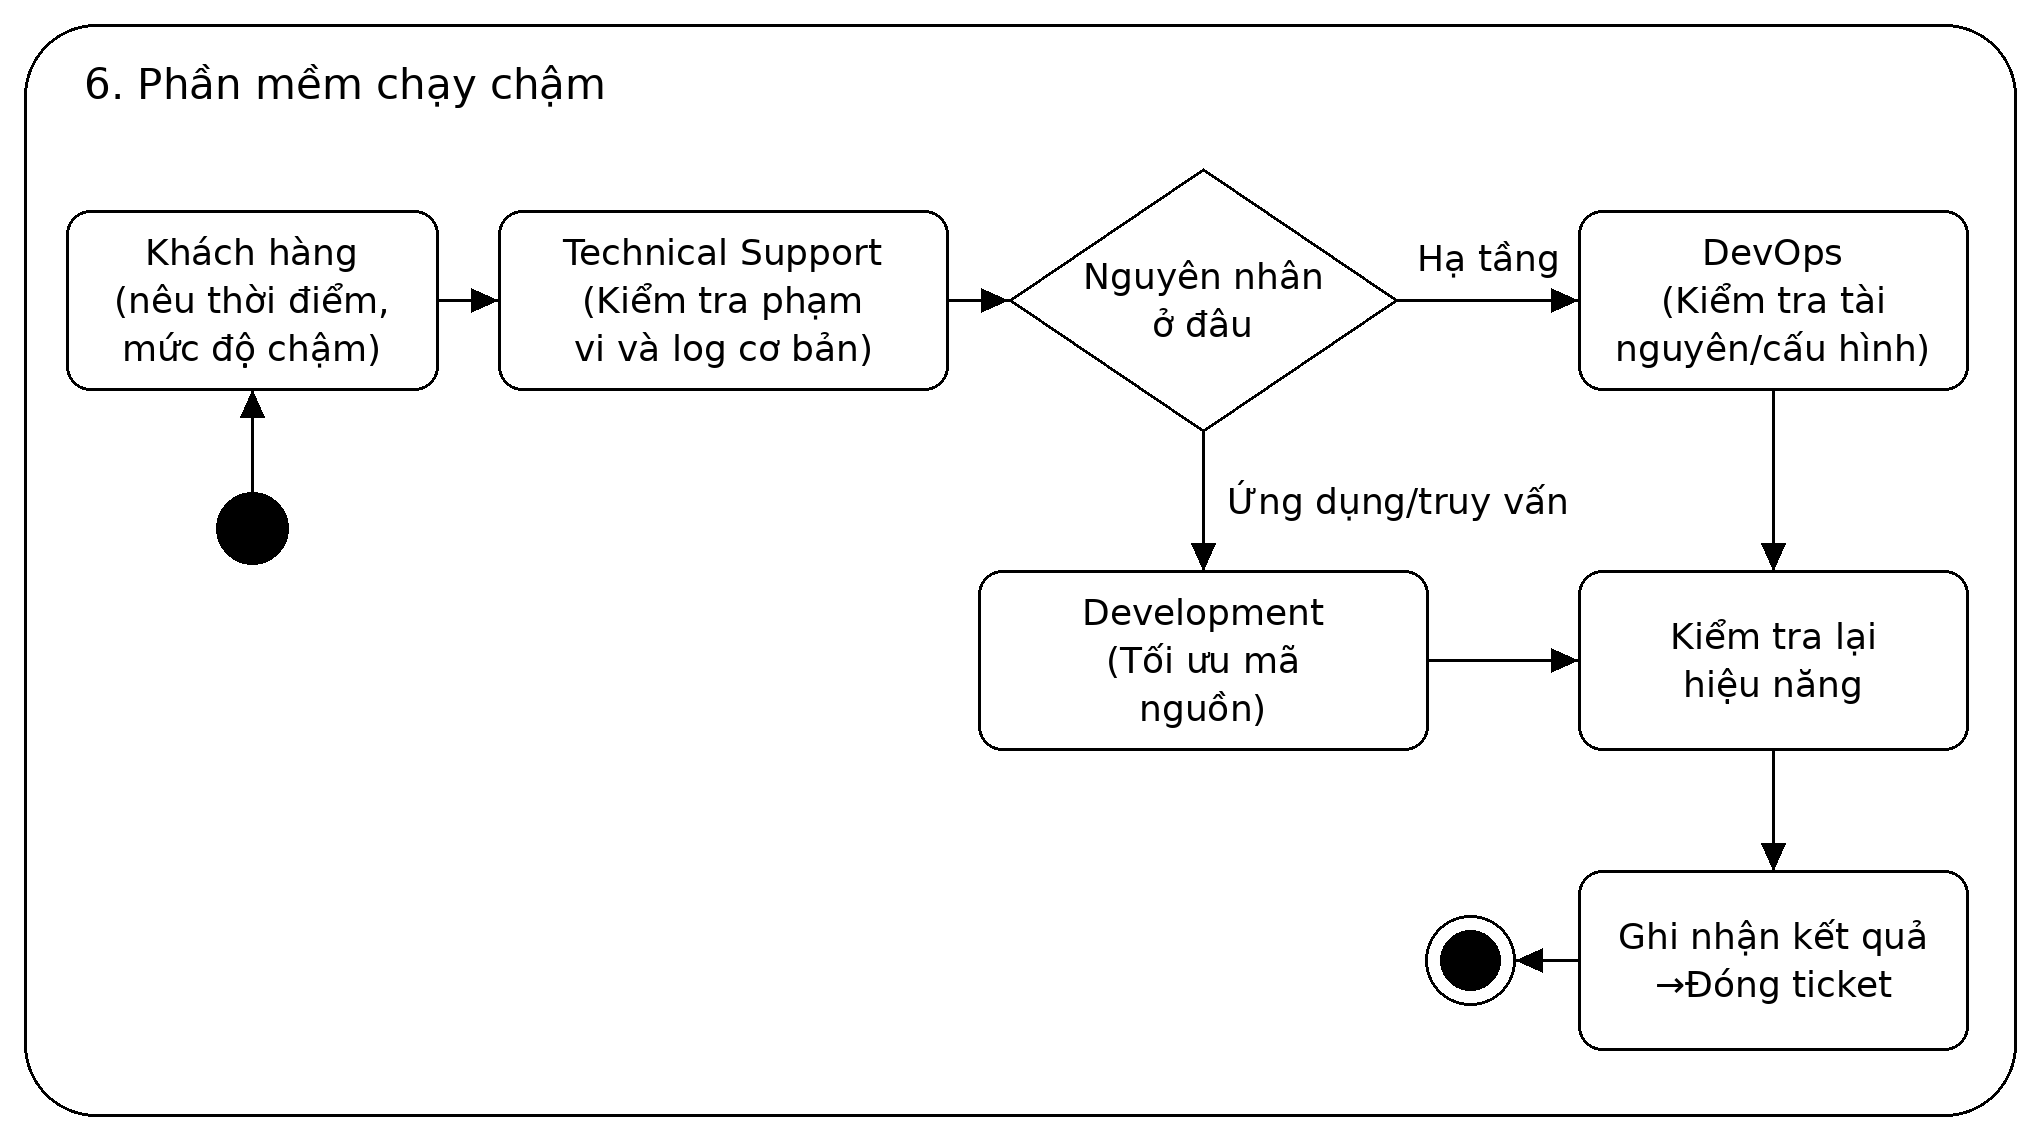

The diagram above was exported from draw.io. Its source (the exported page's mxGraphModel, read from the mxfile embedded in the PNG):
<mxGraphModel dx="680" dy="380" grid="0" gridSize="10" guides="1" tooltips="1" connect="1" arrows="1" fold="1" page="1" pageScale="1" pageWidth="680" pageHeight="380" math="0" shadow="0" background="#ffffff">
  <root>
    <mxCell id="0" />
    <mxCell id="1" parent="0" />
    <mxCell id="frame" value="" style="rounded=1;absoluteArcSize=1;arcSize=24;whiteSpace=wrap;html=1;fillColor=none;strokeColor=#000000;" vertex="1" parent="1">
      <mxGeometry x="8" y="8" width="664" height="364" as="geometry" />
    </mxCell>
    <mxCell id="title" value="6. Phần mềm chạy chậm" style="text;html=1;align=left;verticalAlign=middle;fontSize=14;fontColor=#000000;strokeColor=none;fillColor=none;spacingLeft=0;" vertex="1" parent="1">
      <mxGeometry x="28" y="16" width="420" height="24" as="geometry" />
    </mxCell>
    <mxCell id="start" value="" style="ellipse;html=1;fillColor=#000000;strokeColor=#000000;" vertex="1" parent="1">
      <mxGeometry x="72" y="164" width="24" height="24" as="geometry" />
    </mxCell>
    <mxCell id="kh" value="Khách hàng&lt;br&gt;(nêu thời điểm,&lt;br&gt;mức độ chậm)" style="rounded=1;absoluteArcSize=1;arcSize=16;whiteSpace=wrap;html=1;fillColor=#FFFFFF;strokeColor=#000000;fontColor=#000000;fontSize=12;align=center;verticalAlign=middle;" vertex="1" parent="1">
      <mxGeometry x="22" y="70" width="124" height="60" as="geometry" />
    </mxCell>
    <mxCell id="ts" value="Technical Support&lt;br&gt;(Kiểm tra phạm&lt;br&gt;vi và log cơ bản)" style="rounded=1;absoluteArcSize=1;arcSize=16;whiteSpace=wrap;html=1;fillColor=#FFFFFF;strokeColor=#000000;fontColor=#000000;fontSize=12;align=center;verticalAlign=middle;" vertex="1" parent="1">
      <mxGeometry x="166" y="70" width="150" height="60" as="geometry" />
    </mxCell>
    <mxCell id="d1" value="Nguyên nhân&lt;br&gt;ở đâu" style="rhombus;whiteSpace=wrap;html=1;fillColor=#FFFFFF;strokeColor=#000000;fontColor=#000000;fontSize=12;align=center;verticalAlign=middle;" vertex="1" parent="1">
      <mxGeometry x="336" y="56" width="130" height="88" as="geometry" />
    </mxCell>
    <mxCell id="ops" value="DevOps&lt;br&gt;(Kiểm tra tài&lt;br&gt;nguyên/cấu hình)" style="rounded=1;absoluteArcSize=1;arcSize=16;whiteSpace=wrap;html=1;fillColor=#FFFFFF;strokeColor=#000000;fontColor=#000000;fontSize=12;align=center;verticalAlign=middle;" vertex="1" parent="1">
      <mxGeometry x="526" y="70" width="130" height="60" as="geometry" />
    </mxCell>
    <mxCell id="dev" value="Development&lt;br&gt;(Tối ưu mã&lt;br&gt;nguồn)" style="rounded=1;absoluteArcSize=1;arcSize=16;whiteSpace=wrap;html=1;fillColor=#FFFFFF;strokeColor=#000000;fontColor=#000000;fontSize=12;align=center;verticalAlign=middle;" vertex="1" parent="1">
      <mxGeometry x="326" y="190" width="150" height="60" as="geometry" />
    </mxCell>
    <mxCell id="kt" value="Kiểm tra lại&lt;br&gt;hiệu năng" style="rounded=1;absoluteArcSize=1;arcSize=16;whiteSpace=wrap;html=1;fillColor=#FFFFFF;strokeColor=#000000;fontColor=#000000;fontSize=12;align=center;verticalAlign=middle;" vertex="1" parent="1">
      <mxGeometry x="526" y="190" width="130" height="60" as="geometry" />
    </mxCell>
    <mxCell id="gn" value="Ghi nhận kết quả&lt;br&gt;→Đóng ticket" style="rounded=1;absoluteArcSize=1;arcSize=16;whiteSpace=wrap;html=1;fillColor=#FFFFFF;strokeColor=#000000;fontColor=#000000;fontSize=12;align=center;verticalAlign=middle;" vertex="1" parent="1">
      <mxGeometry x="526" y="290" width="130" height="60" as="geometry" />
    </mxCell>
    <mxCell id="end" value="" style="ellipse;html=1;shape=endState;fillColor=#000000;strokeColor=#000000;" vertex="1" parent="1">
      <mxGeometry x="475" y="305" width="30" height="30" as="geometry" />
    </mxCell>
    <mxCell id="l1" value="Hạ tầng" style="text;html=1;align=center;verticalAlign=middle;fontSize=12;fontColor=#000000;strokeColor=none;fillColor=none;spacingLeft=0;spacingRight=0;" vertex="1" parent="1">
      <mxGeometry x="466" y="76" width="60" height="20" as="geometry" />
    </mxCell>
    <mxCell id="l2" value="Ứng dụng/truy vấn" style="text;html=1;align=left;verticalAlign=middle;fontSize=12;fontColor=#000000;strokeColor=none;fillColor=none;spacingLeft=0;spacingRight=0;" vertex="1" parent="1">
      <mxGeometry x="409" y="157" width="130" height="20" as="geometry" />
    </mxCell>
    <mxCell id="e1" style="edgeStyle=orthogonalEdgeStyle;rounded=0;html=1;endArrow=classic;endFill=1;strokeColor=#000000;exitX=0.5;exitY=0.0;exitDx=0;exitDy=0;entryX=0.5;entryY=1.0;entryDx=0;entryDy=0;" edge="1" parent="1" source="start" target="kh">
      <mxGeometry relative="1" as="geometry" />
    </mxCell>
    <mxCell id="e2" style="edgeStyle=orthogonalEdgeStyle;rounded=0;html=1;endArrow=classic;endFill=1;strokeColor=#000000;exitX=1.0;exitY=0.5;exitDx=0;exitDy=0;entryX=0.0;entryY=0.5;entryDx=0;entryDy=0;" edge="1" parent="1" source="kh" target="ts">
      <mxGeometry relative="1" as="geometry" />
    </mxCell>
    <mxCell id="e3" style="edgeStyle=orthogonalEdgeStyle;rounded=0;html=1;endArrow=classic;endFill=1;strokeColor=#000000;exitX=1.0;exitY=0.5;exitDx=0;exitDy=0;entryX=0.0;entryY=0.5;entryDx=0;entryDy=0;" edge="1" parent="1" source="ts" target="d1">
      <mxGeometry relative="1" as="geometry" />
    </mxCell>
    <mxCell id="e4" style="edgeStyle=orthogonalEdgeStyle;rounded=0;html=1;endArrow=classic;endFill=1;strokeColor=#000000;exitX=1.0;exitY=0.5;exitDx=0;exitDy=0;entryX=0.0;entryY=0.5;entryDx=0;entryDy=0;" edge="1" parent="1" source="d1" target="ops">
      <mxGeometry relative="1" as="geometry" />
    </mxCell>
    <mxCell id="e5" style="edgeStyle=orthogonalEdgeStyle;rounded=0;html=1;endArrow=classic;endFill=1;strokeColor=#000000;exitX=0.5;exitY=1.0;exitDx=0;exitDy=0;entryX=0.5;entryY=0.0;entryDx=0;entryDy=0;" edge="1" parent="1" source="d1" target="dev">
      <mxGeometry relative="1" as="geometry" />
    </mxCell>
    <mxCell id="e6" style="edgeStyle=orthogonalEdgeStyle;rounded=0;html=1;endArrow=classic;endFill=1;strokeColor=#000000;exitX=0.5;exitY=1.0;exitDx=0;exitDy=0;entryX=0.5;entryY=0.0;entryDx=0;entryDy=0;" edge="1" parent="1" source="ops" target="kt">
      <mxGeometry relative="1" as="geometry" />
    </mxCell>
    <mxCell id="e7" style="edgeStyle=orthogonalEdgeStyle;rounded=0;html=1;endArrow=classic;endFill=1;strokeColor=#000000;exitX=1.0;exitY=0.5;exitDx=0;exitDy=0;entryX=0.0;entryY=0.5;entryDx=0;entryDy=0;" edge="1" parent="1" source="dev" target="kt">
      <mxGeometry relative="1" as="geometry" />
    </mxCell>
    <mxCell id="e8" style="edgeStyle=orthogonalEdgeStyle;rounded=0;html=1;endArrow=classic;endFill=1;strokeColor=#000000;exitX=0.5;exitY=1.0;exitDx=0;exitDy=0;entryX=0.5;entryY=0.0;entryDx=0;entryDy=0;" edge="1" parent="1" source="kt" target="gn">
      <mxGeometry relative="1" as="geometry" />
    </mxCell>
    <mxCell id="e9" style="edgeStyle=orthogonalEdgeStyle;rounded=0;html=1;endArrow=classic;endFill=1;strokeColor=#000000;exitX=0.0;exitY=0.5;exitDx=0;exitDy=0;entryX=1.0;entryY=0.5;entryDx=0;entryDy=0;" edge="1" parent="1" source="gn" target="end">
      <mxGeometry relative="1" as="geometry" />
    </mxCell>
  </root>
</mxGraphModel>